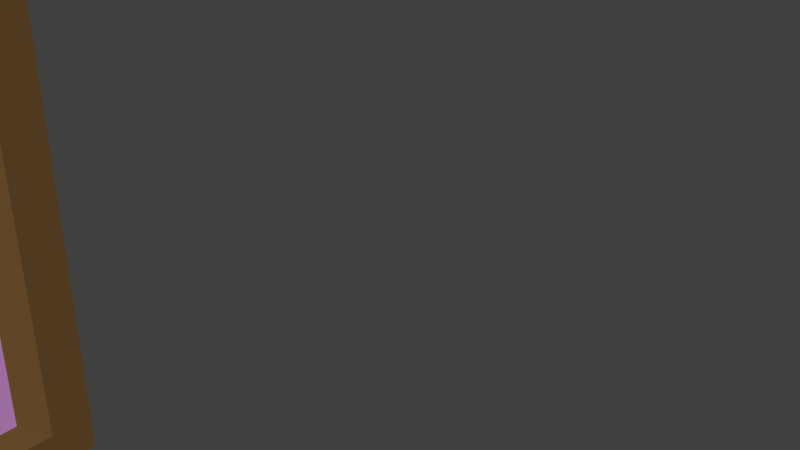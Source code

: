 # Source: Level06_Picture_Raven.blend  (saved by Blender 2.76.0; exported with 4.5.12 LTS)
import bpy
from mathutils import Matrix  # noqa: F401  (used for matrix-valued properties, if any)

bpy.ops.wm.read_factory_settings(use_empty=True)
scene = bpy.context.scene
scene.name = 'Scene'

# ---- collections
col_collection_1 = bpy.data.collections.new('Collection 1'); scene.collection.children.link(col_collection_1)

# ---- materials (node trees are filled in below, after node groups)
mat_material_057 = bpy.data.materials.new('Material.057')
mat_material_057.alpha_threshold = 0.0
mat_material_057.use_transparent_shadow = False
mat_material_057.diffuse_color = (0.1523, 0.08017, 0.02605, 1.0)
mat_material_057.roughness = 0.5
mat_material_058 = bpy.data.materials.new('Material.058')
mat_material_058.alpha_threshold = 0.0
mat_material_058.use_transparent_shadow = False
mat_material_058.diffuse_color = (0.6503, 0.3003, 0.686, 1.0)
mat_material_058.roughness = 0.5

# ---- material node trees

# ---- world
world_world = bpy.data.worlds.new('World'); scene.world = world_world
world_world.color = (0.05088, 0.05088, 0.05088)
world_world.use_sun_shadow = False
world_world.sun_shadow_jitter_overblur = 0.0
world_world.cycles.sampling_method = 'MANUAL'
world_world.cycles.sample_map_resolution = 256

# ---- meshes
me_cube_143 = bpy.data.meshes.new('Cube.143')
me_cube_143.from_pydata([(-0.5633, -0.02042, 0.3821), (-0.5633, 0.02013, 0.3821), (-0.5652, -0.01939, -0.3892), (-0.5729, 0.02116, -0.3892), (0.5653, -0.01939, 0.3897), (0.5653, 0.02116, 0.3897), (0.566, -0.018, -0.3871), (0.5647, 0.01977, -0.3913), (-0.4965, -0.01792, -0.3232), (-0.497, -0.01911, 0.3253), (0.4933, -0.02611, -0.3248), (0.4988, -0.0189, 0.3196), (-0.4606, 0.003483, -0.2999), (-0.4582, 0.004918, 0.2968), (0.4583, -0.001767, -0.2982), (0.4584, 0.004958, 0.2988)], [], [(1, 3, 2, 0), (3, 7, 6, 2), (7, 5, 4, 6), (5, 1, 0, 4), (2, 6, 10, 8), (5, 7, 3, 1), (11, 9, 13, 15), (4, 0, 9, 11), (6, 4, 11, 10), (0, 2, 8, 9), (13, 12, 14, 15), (8, 10, 14, 12), (10, 11, 15, 14), (9, 8, 12, 13)])
me_cube_143.polygons.foreach_set('material_index', [0, 0, 0, 0, 0, 0, 0, 0, 0, 0, 1, 0, 0, 0])
_uv = me_cube_143.uv_layers.new(name='UVMap')
_uv.uv.foreach_set('vector', [0.1407, 0.4921, 0.1365, 0.03033, 0.1612, 0.0302, 0.165, 0.492, 0.1566, 0.006247, 0.8286, 0.006246, 0.8294, 0.02869, 0.1612, 0.0302, 0.8521, 0.02602, 0.8567, 0.4954, 0.8323, 0.4956, 0.8294, 0.02869, 0.8322, 0.5196, 0.1649, 0.516, 0.165, 0.492, 0.8323, 0.4956, 0.1612, 0.0302, 0.8294, 0.02869, 0.7869, 0.06578, 0.202, 0.06842, 0.831, 0.5304, 0.8315, 0.9894, 0.1629, 0.9894, 0.1678, 0.5361, 0.7923, 0.454, 0.2031, 0.4593, 0.2297, 0.4369, 0.7636, 0.4359, 0.8323, 0.4956, 0.165, 0.492, 0.2031, 0.4593, 0.7923, 0.454, 0.8294, 0.02869, 0.8323, 0.4956, 0.7923, 0.454, 0.7869, 0.06578, 0.165, 0.492, 0.1612, 0.0302, 0.202, 0.06842, 0.2031, 0.4593, 0.2297, 0.4369, 0.2273, 0.08668, 0.7625, 0.08719, 0.7636, 0.4359, 0.202, 0.06842, 0.7869, 0.06578, 0.7625, 0.08719, 0.2273, 0.08668, 0.7869, 0.06578, 0.7923, 0.454, 0.7636, 0.4359, 0.7625, 0.08719, 0.2031, 0.4593, 0.202, 0.06842, 0.2273, 0.08668, 0.2297, 0.4369])
me_cube_143.materials.append(mat_material_057)
me_cube_143.materials.append(mat_material_058)
me_cube_143.use_remesh_preserve_volume = False
me_cube_143.use_remesh_preserve_attributes = False
me_cube_143.use_mirror_vertex_groups = False
me_cube_143.update()
arm_armature_047 = bpy.data.armatures.new('Armature.047')  # bones are not reproduced

# ---- objects
ob_i_picture_raven_bone = bpy.data.objects.new('I_Picture_Raven_BONE', arm_armature_047)
ob_i_picture_raven_mesh = bpy.data.objects.new('I_Picture_Raven_MESH', me_cube_143)

# ---- transforms, parenting, visibility, modifiers, constraints
ob_i_picture_raven_bone.location = (141.0, -83.15, 2.26)
ob_i_picture_raven_bone.lineart.crease_threshold = 0.0
ob_i_picture_raven_mesh.parent = ob_i_picture_raven_bone
ob_i_picture_raven_mesh.matrix_parent_inverse = Matrix(((1.0, 0.0, 0.0, -141.0), (0.0, 0.0, 1.0, -3.26), (0.0, -1.0, 0.0, -83.15), (0.0, 0.0, 0.0, 1.0)))
ob_i_picture_raven_mesh.location = (141.0, -83.14, 1.912)
ob_i_picture_raven_mesh.rotation_euler = (-1.571, 1.571, 6.283)
ob_i_picture_raven_mesh.lineart.crease_threshold = 0.0

# ---- collection membership
col_collection_1.objects.link(ob_i_picture_raven_bone)
col_collection_1.objects.link(ob_i_picture_raven_mesh)

# ---- scene / render settings (as saved in the file)
scene.frame_start = 1; scene.frame_end = 250; scene.frame_set(0)
scene.render.engine = 'BLENDER_EEVEE_NEXT'
scene.render.resolution_percentage = 50
scene.render.dither_intensity = 0.0
scene.cycles.use_denoising = False
scene.cycles.samples = 10
scene.cycles.sampling_pattern = 'TABULATED_SOBOL'
scene.cycles.light_sampling_threshold = 0.0
scene.cycles.use_adaptive_sampling = False
scene.cycles.use_light_tree = False
scene.cycles.blur_glossy = 0.0
scene.cycles.pixel_filter_type = 'GAUSSIAN'
scene.cycles.sample_clamp_indirect = 0.0
scene.view_settings.view_transform = 'Standard'
bpy.context.view_layer.update()

# ---- added for rendering (the .blend has no active camera and no usable light): camera, sun
cam_auto = bpy.data.cameras.new('AutoCamera')
cam_auto.lens = 50.0
cam_auto.sensor_width = 36.0
cam_auto.clip_end = 1000.0
ob_auto_camera = bpy.data.objects.new('AutoCamera', cam_auto)
scene.collection.objects.link(ob_auto_camera)
ob_auto_camera.location = (142.243, -84.6775, 2.938)
ob_auto_camera.rotation_euler = (1.09748, -7.21219e-08, 0.694738)
scene.camera = ob_auto_camera
light_auto_sun = bpy.data.lights.new('AutoSun', 'SUN')
light_auto_sun.energy = 3.0
light_auto_sun.angle = 0.0523599
ob_auto_sun = bpy.data.objects.new('AutoSun', light_auto_sun)
scene.collection.objects.link(ob_auto_sun)
ob_auto_sun.rotation_euler = (0.872665, 0.174533, 0.523599)
bpy.context.view_layer.update()
